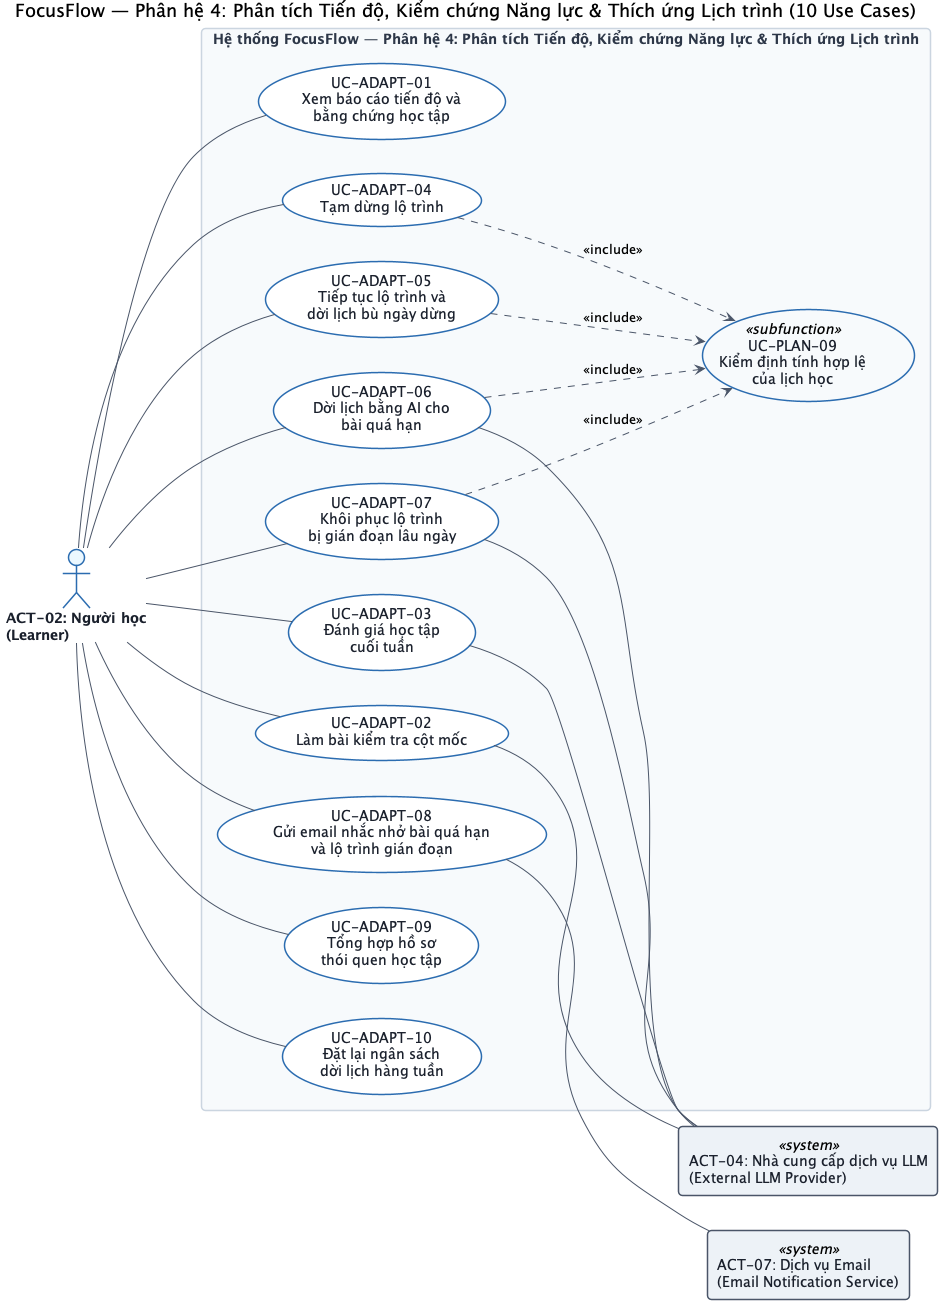

The diagram above was rendered by PlantUML. Its source (embedded in the PNG):
@startuml uc-mod-04-analytics-adaptation
' ========================================================
' Chuẩn hóa 8 Tác nhân (ACT-00..ACT-07): 4 Human/Role Actors + 4 External System Actors
' Tuân thủ nghiêm ngặt OMG UML 2.5.1 Clause 18: Các thành phần nội bộ (Taskiq, Redis, DB,
' AI Harness) và bộ định thời nội bộ (internal clock triggers) nằm bên trong Ranh giới Hệ thống.
' ========================================================
title FocusFlow — Phân hệ 4: Phân tích Tiến độ, Kiểm chứng Năng lực & Thích ứng Lịch trình (10 Use Cases)

left to right direction
skinparam packageStyle rectangle
skinparam roundcorner 8
skinparam monochrome false
skinparam shadowing false
skinparam defaultFontName "Helvetica", "Arial", sans-serif
skinparam nodesep 35
skinparam ranksep 70

skinparam actor {
    BackgroundColor #EBF8FF
    BorderColor #2B6CB0
    FontColor #1A202C
    FontStyle bold
}

skinparam usecase {
    BackgroundColor #FFFFFF
    BorderColor #2B6CB0
    ArrowColor #4A5568
    FontColor #1A202C
}

skinparam package {
    BackgroundColor #F7FAFC
    BorderColor #CBD5E0
    FontColor #2D3748
    FontStyle bold
}

skinparam rectangle<<system>> {
    BackgroundColor #EDF2F7
    BorderColor #4A5568
    FontColor #1A202C
}

' ========================================================
' 1. TÁC NHÂN CON NGƯỜI / VAI TRÒ (HUMAN / ROLE ACTOR - BÊN TRÁI)
' ========================================================
actor "ACT-02: Người học\n(Learner)" as Learner #EBF8FF

' ========================================================
' 2. RANH GIỚI HỆ THỐNG (SYSTEM BOUNDARY)
' ========================================================
rectangle "Hệ thống FocusFlow — Phân hệ 4: Phân tích Tiến độ, Kiểm chứng Năng lực & Thích ứng Lịch trình" as Mod4Boundary {
    usecase "UC-ADAPT-01\nXem báo cáo tiến độ và\nbằng chứng học tập" as UC_ADAPT_01
    usecase "UC-ADAPT-02\nLàm bài kiểm tra cột mốc" as UC_ADAPT_02
    usecase "UC-ADAPT-03\nĐánh giá học tập\ncuối tuần" as UC_ADAPT_03
    usecase "UC-ADAPT-04\nTạm dừng lộ trình" as UC_ADAPT_04
    usecase "UC-ADAPT-05\nTiếp tục lộ trình và\ndời lịch bù ngày dừng" as UC_ADAPT_05
    usecase "UC-ADAPT-06\nDời lịch bằng AI cho\nbài quá hạn" as UC_ADAPT_06
    usecase "UC-ADAPT-07\nKhôi phục lộ trình\nbị gián đoạn lâu ngày" as UC_ADAPT_07
    usecase "UC-ADAPT-08\nGửi email nhắc nhở bài quá hạn\nvà lộ trình gián đoạn" as UC_ADAPT_08
    usecase "UC-ADAPT-09\nTổng hợp hồ sơ\nthói quen học tập" as UC_ADAPT_09
    usecase "UC-ADAPT-10\nĐặt lại ngân sách\ndời lịch hàng tuần" as UC_ADAPT_10
    usecase "UC-PLAN-09\nKiểm định tính hợp lệ\ncủa lịch học" as UC_PLAN_09 <<subfunction>> #F7FAFC
}

' ========================================================
' 3. TÁC NHÂN HỆ THỐNG NGOẠI VI (EXTERNAL SYSTEM ACTORS - BÊN PHẢI)
' ========================================================
rectangle "ACT-04: Nhà cung cấp dịch vụ LLM\n(External LLM Provider)" as LLM <<system>>
rectangle "ACT-07: Dịch vụ Email\n(Email Notification Service)" as EmailSvc <<system>>

' ========================================================
' 4. QUAN HỆ GIAO TIẾP (ASSOCIATIONS & INCLUDE)
' ========================================================
Learner -- UC_ADAPT_01
Learner -- UC_ADAPT_02
Learner -- UC_ADAPT_03
Learner -- UC_ADAPT_04
Learner -- UC_ADAPT_05
Learner -- UC_ADAPT_06
Learner -- UC_ADAPT_07
Learner -- UC_ADAPT_08
Learner -- UC_ADAPT_09
Learner -- UC_ADAPT_10

UC_ADAPT_04 ..> UC_PLAN_09 : <<include>>
UC_ADAPT_05 ..> UC_PLAN_09 : <<include>>
UC_ADAPT_06 ..> UC_PLAN_09 : <<include>>
UC_ADAPT_07 ..> UC_PLAN_09 : <<include>>

UC_ADAPT_02 -- LLM
UC_ADAPT_03 -- LLM
UC_ADAPT_06 -- LLM
UC_ADAPT_07 -- LLM

UC_ADAPT_08 -- EmailSvc

@enduml